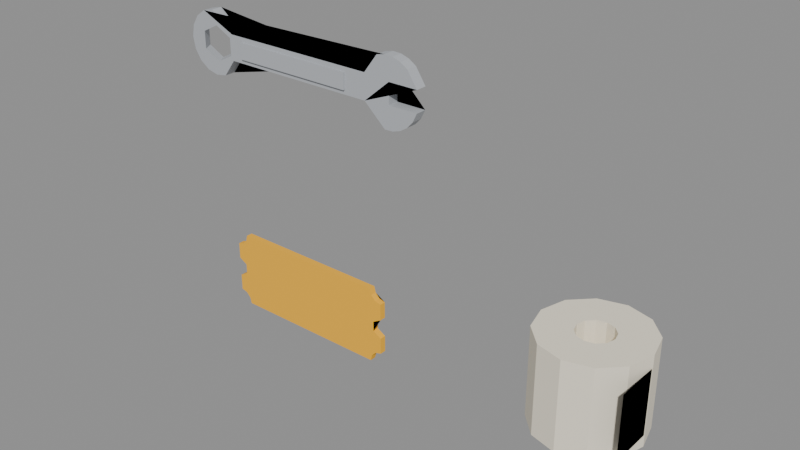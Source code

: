 # Source: LobbyAssets.blend  (saved by Blender 5.2.45; exported with 4.5.12 LTS)
import bpy
from mathutils import Matrix  # noqa: F401  (used for matrix-valued properties, if any)

bpy.ops.wm.read_factory_settings(use_empty=True)
scene = bpy.context.scene
scene.name = 'LobbyAssets'

# ---- materials (node trees are filled in below, after node groups)
mat_ticket_gold = bpy.data.materials.new('Ticket_Gold')
mat_roll_cream = bpy.data.materials.new('Roll_Cream')
mat_wrench_steel = bpy.data.materials.new('Wrench_Steel')

# ---- material node trees
mat_ticket_gold.use_nodes = True; mat_ticket_gold.node_tree.nodes.clear()
_N = mat_ticket_gold.node_tree.nodes; _L = mat_ticket_gold.node_tree.links
n0 = _N.new('ShaderNodeBsdfPrincipled'); n0.name = 'Principled BSDF'; n0.location = (-200, 100)
n0.inputs[0].default_value = (1.0, 0.5, 0.02, 1.0)
n0.inputs[2].default_value = 0.8
n0.inputs[10].default_value = 0.005
n1 = _N.new('ShaderNodeOutputMaterial'); n1.name = 'Material Output'; n1.location = (200, 100)
_L.new(n0.outputs[0], n1.inputs[0])
n1.is_active_output = True
mat_roll_cream.use_nodes = True; mat_roll_cream.node_tree.nodes.clear()
_N = mat_roll_cream.node_tree.nodes; _L = mat_roll_cream.node_tree.links
n0 = _N.new('ShaderNodeBsdfPrincipled'); n0.name = 'Principled BSDF'; n0.location = (-200, 100)
n0.inputs[0].default_value = (0.93, 0.86, 0.7, 1.0)
n0.inputs[2].default_value = 0.8
n0.inputs[10].default_value = 0.005
n1 = _N.new('ShaderNodeOutputMaterial'); n1.name = 'Material Output'; n1.location = (200, 100)
_L.new(n0.outputs[0], n1.inputs[0])
n1.is_active_output = True
mat_wrench_steel.use_nodes = True; mat_wrench_steel.node_tree.nodes.clear()
_N = mat_wrench_steel.node_tree.nodes; _L = mat_wrench_steel.node_tree.links
n0 = _N.new('ShaderNodeBsdfPrincipled'); n0.name = 'Principled BSDF'; n0.location = (-200, 100)
n0.inputs[0].default_value = (0.45, 0.47, 0.5, 1.0)
n0.inputs[2].default_value = 0.8
n0.inputs[10].default_value = 0.005
n1 = _N.new('ShaderNodeOutputMaterial'); n1.name = 'Material Output'; n1.location = (200, 100)
_L.new(n0.outputs[0], n1.inputs[0])
n1.is_active_output = True

# ---- meshes
me_ticket = bpy.data.meshes.new('Ticket')
me_ticket.from_pydata([(-1.2, -0.04, -0.34), (-1.12, -0.04, -0.3614), (-1.061, -0.04, -0.42), (-1.04, -0.04, -0.5), (1.04, -0.04, -0.5), (1.061, -0.04, -0.42), (1.12, -0.04, -0.3614), (1.2, -0.04, -0.34), (1.2, -0.04, -0.128), (1.089, -0.04, -0.064), (1.089, -0.04, 0.064), (1.2, -0.04, 0.128), (1.2, -0.04, 0.34), (1.12, -0.04, 0.3614), (1.061, -0.04, 0.42), (1.04, -0.04, 0.5), (-1.04, -0.04, 0.5), (-1.061, -0.04, 0.42), (-1.12, -0.04, 0.3614), (-1.2, -0.04, 0.34), (-1.2, -0.04, 0.128), (-1.089, -0.04, 0.064), (-1.089, -0.04, -0.064), (-1.2, -0.04, -0.128), (-1.2, 0.04, -0.34), (-1.12, 0.04, -0.3614), (-1.061, 0.04, -0.42), (-1.04, 0.04, -0.5), (1.04, 0.04, -0.5), (1.061, 0.04, -0.42), (1.12, 0.04, -0.3614), (1.2, 0.04, -0.34), (1.2, 0.04, -0.128), (1.089, 0.04, -0.064), (1.089, 0.04, 0.064), (1.2, 0.04, 0.128), (1.2, 0.04, 0.34), (1.12, 0.04, 0.3614), (1.061, 0.04, 0.42), (1.04, 0.04, 0.5), (-1.04, 0.04, 0.5), (-1.061, 0.04, 0.42), (-1.12, 0.04, 0.3614), (-1.2, 0.04, 0.34), (-1.2, 0.04, 0.128), (-1.089, 0.04, 0.064), (-1.089, 0.04, -0.064), (-1.2, 0.04, -0.128)], [], [(21, 11, 9), (26, 36, 38), (1, 24, 0), (2, 25, 1), (3, 26, 2), (4, 27, 3), (5, 28, 4), (6, 29, 5), (7, 30, 6), (8, 31, 7), (9, 32, 8), (10, 33, 9), (11, 34, 10), (12, 35, 11), (13, 36, 12), (14, 37, 13), (15, 38, 14), (16, 39, 15), (17, 40, 16), (18, 41, 17), (19, 42, 18), (20, 43, 19), (21, 44, 20), (22, 45, 21), (23, 46, 22), (0, 47, 23), (0, 23, 22), (21, 20, 19), (1, 0, 22), (21, 19, 18), (2, 1, 22), (21, 18, 17), (3, 2, 22), (21, 17, 16), (4, 3, 22), (21, 16, 15), (5, 4, 22), (21, 15, 14), (6, 5, 22), (21, 14, 13), (7, 6, 22), (21, 13, 12), (8, 7, 22), (21, 12, 11), (9, 8, 22), (11, 10, 9), (9, 22, 21), (47, 24, 25), (26, 27, 28), (46, 47, 25), (26, 28, 29), (45, 46, 25), (26, 29, 30), (44, 45, 25), (26, 30, 31), (43, 44, 25), (26, 31, 32), (42, 43, 25), (26, 32, 33), (41, 42, 25), (26, 33, 34), (40, 41, 25), (26, 34, 35), (39, 40, 25), (26, 35, 36), (38, 39, 25), (36, 37, 38), (38, 25, 26), (1, 25, 24), (2, 26, 25), (3, 27, 26), (4, 28, 27), (5, 29, 28), (6, 30, 29), (7, 31, 30), (8, 32, 31), (9, 33, 32), (10, 34, 33), (11, 35, 34), (12, 36, 35), (13, 37, 36), (14, 38, 37), (15, 39, 38), (16, 40, 39), (17, 41, 40), (18, 42, 41), (19, 43, 42), (20, 44, 43), (21, 45, 44), (22, 46, 45), (23, 47, 46), (0, 24, 47)])
me_ticket.materials.append(mat_ticket_gold)
me_ticket.update()
me_ticketroll = bpy.data.meshes.new('TicketRoll')
me_ticketroll.from_pydata([(0.65, 0.0, 0.0), (0.5629, 0.325, 0.0), (0.325, 0.5629, 0.0), (3.98e-17, 0.65, 0.0), (-0.325, 0.5629, 0.0), (-0.5629, 0.325, 0.0), (-0.65, 7.96e-17, 0.0), (-0.5629, -0.325, 0.0), (-0.325, -0.5629, 0.0), (-1.194e-16, -0.65, 0.0), (0.325, -0.5629, 0.0), (0.5629, -0.325, 0.0), (0.65, 0.0, 1.1), (0.5629, 0.325, 1.1), (0.325, 0.5629, 1.1), (3.98e-17, 0.65, 1.1), (-0.325, 0.5629, 1.1), (-0.5629, 0.325, 1.1), (-0.65, 7.96e-17, 1.1), (-0.5629, -0.325, 1.1), (-0.325, -0.5629, 1.1), (-1.194e-16, -0.65, 1.1), (0.325, -0.5629, 1.1), (0.5629, -0.325, 1.1), (0.22, 0.0, 1.1), (0.1905, 0.11, 1.1), (0.11, 0.1905, 1.1), (1.347e-17, 0.22, 1.1), (-0.11, 0.1905, 1.1), (-0.1905, 0.11, 1.1), (-0.22, 2.694e-17, 1.1), (-0.1905, -0.11, 1.1), (-0.11, -0.1905, 1.1), (-4.041e-17, -0.22, 1.1), (0.11, -0.1905, 1.1), (0.1905, -0.11, 1.1), (0.22, 0.0, 0.75), (0.1905, 0.11, 0.75), (0.11, 0.1905, 0.75), (1.347e-17, 0.22, 0.75), (-0.11, 0.1905, 0.75), (-0.1905, 0.11, 0.75), (-0.22, 2.694e-17, 0.75), (-0.1905, -0.11, 0.75), (-0.11, -0.1905, 0.75), (-4.041e-17, -0.22, 0.75), (0.11, -0.1905, 0.75), (0.1905, -0.11, 0.75), (0.65, -0.02, 0.15), (0.65, 0.0, 0.15), (0.65, 0.0, 0.95), (0.65, -0.02, 0.95), (0.65, -0.57, 0.15), (0.65, -0.55, 0.15), (0.65, -0.55, 0.95), (0.65, -0.57, 0.95)], [], [(1, 12, 0), (13, 24, 12), (25, 36, 24), (2, 13, 1), (14, 25, 13), (26, 37, 25), (3, 14, 2), (15, 26, 14), (27, 38, 26), (4, 15, 3), (16, 27, 15), (28, 39, 27), (5, 16, 4), (17, 28, 16), (29, 40, 28), (6, 17, 5), (18, 29, 17), (30, 41, 29), (7, 18, 6), (19, 30, 18), (31, 42, 30), (8, 19, 7), (20, 31, 19), (32, 43, 31), (9, 20, 8), (21, 32, 20), (33, 44, 32), (10, 21, 9), (22, 33, 21), (34, 45, 33), (11, 22, 10), (23, 34, 22), (35, 46, 34), (0, 23, 11), (12, 35, 23), (24, 47, 35), (38, 42, 46), (8, 4, 0), (51, 52, 48), (53, 50, 49), (48, 53, 49), (51, 54, 55), (55, 53, 52), (1, 13, 12), (13, 25, 24), (25, 37, 36), (2, 14, 13), (14, 26, 25), (26, 38, 37), (3, 15, 14), (15, 27, 26), (27, 39, 38), (4, 16, 15), (16, 28, 27), (28, 40, 39), (5, 17, 16), (17, 29, 28), (29, 41, 40), (6, 18, 17), (18, 30, 29), (30, 42, 41), (7, 19, 18), (19, 31, 30), (31, 43, 42), (8, 20, 19), (20, 32, 31), (32, 44, 43), (9, 21, 20), (21, 33, 32), (33, 45, 44), (10, 22, 21), (22, 34, 33), (34, 46, 45), (11, 23, 22), (23, 35, 34), (35, 47, 46), (0, 12, 23), (12, 24, 35), (24, 36, 47), (46, 47, 36), (36, 37, 38), (38, 39, 40), (40, 41, 42), (42, 43, 44), (44, 45, 46), (46, 36, 38), (38, 40, 42), (42, 44, 46), (0, 11, 10), (10, 9, 0), (9, 8, 0), (8, 7, 6), (6, 5, 8), (5, 4, 8), (4, 3, 2), (2, 1, 4), (1, 0, 4), (51, 55, 52), (53, 54, 50), (48, 52, 53), (51, 50, 54), (55, 54, 53)])
me_ticketroll.materials.append(mat_roll_cream)
me_ticketroll.update()
me_wrench = bpy.data.meshes.new('Wrench')
me_wrench.from_pydata([(-1.02, -0.07, 0.16), (1.03, -0.07, 0.16), (1.206, -0.07, 0.3947), (1.313, -0.07, 0.4184), (1.423, -0.07, 0.4136), (1.527, -0.07, 0.3806), (1.62, -0.07, 0.3217), (1.749, -0.07, 0.13), (1.37, -0.07, 0.13), (1.37, -0.07, -0.13), (1.749, -0.07, -0.13), (1.694, -0.07, -0.2409), (1.62, -0.07, -0.3217), (1.527, -0.07, -0.3806), (1.423, -0.07, -0.4136), (1.313, -0.07, -0.4184), (1.03, -0.07, -0.16), (-1.02, -0.07, -0.16), (-1.183, -0.07, -0.3759), (-1.334, -0.07, -0.3998), (-1.483, -0.07, -0.3654), (-1.608, -0.07, -0.2779), (-1.691, -0.07, -0.1498), (-1.72, -0.07, -4.899e-17), (-1.691, -0.07, 0.1498), (-1.608, -0.07, 0.2779), (-1.483, -0.07, 0.3654), (-1.334, -0.07, 0.3998), (-1.02, 0.07, 0.16), (1.03, 0.07, 0.16), (1.206, 0.07, 0.3947), (1.313, 0.07, 0.4184), (1.423, 0.07, 0.4136), (1.527, 0.07, 0.3806), (1.62, 0.07, 0.3217), (1.749, 0.07, 0.13), (1.37, 0.07, 0.13), (1.37, 0.07, -0.13), (1.749, 0.07, -0.13), (1.694, 0.07, -0.2409), (1.62, 0.07, -0.3217), (1.527, 0.07, -0.3806), (1.423, 0.07, -0.4136), (1.313, 0.07, -0.4184), (1.03, 0.07, -0.16), (-1.02, 0.07, -0.16), (-1.183, 0.07, -0.3759), (-1.334, 0.07, -0.3998), (-1.483, 0.07, -0.3654), (-1.608, 0.07, -0.2779), (-1.691, 0.07, -0.1498), (-1.72, 0.07, -4.899e-17), (-1.691, 0.07, 0.1498), (-1.608, 0.07, 0.2779), (-1.483, 0.07, 0.3654), (-1.334, 0.07, 0.3998), (-1.5, -0.07, -0.11), (-1.439, -0.07, -0.1404), (-1.5, -0.07, 0.01018), (-1.499, -0.07, 0.1103), (-1.5, -0.07, 0.11), (-1.287, -0.07, -0.2164), (-1.429, -0.07, 0.1451), (-1.28, -0.07, -0.22), (-1.076, -0.07, -0.1182), (-1.28, -0.07, 0.22), (-1.06, -0.07, -0.11), (-1.06, -0.07, 0.11), (-1.499, 0.07, 0.1506), (-1.224, 0.07, 0.1516), (-1.36, 0.07, 0.22), (-1.58, 0.07, 0.11), (-1.58, 0.07, 0.008121), (-1.14, 0.07, 0.11), (-1.14, 0.07, 0.03372), (-1.58, 0.07, -0.11), (-1.14, 0.07, -0.08716), (-1.536, 0.07, -0.1322), (-1.14, 0.07, -0.11), (-1.36, 0.07, -0.22), (-0.85, -0.1, -0.1), (-0.85, -0.1, 0.1), (-0.85, 0.1, -0.1), (-0.85, 0.1, 0.1), (0.75, -0.1, -0.1), (0.75, -0.1, 0.1), (0.75, 0.1, -0.1), (0.75, 0.1, 0.1)], [], [(16, 15, 9), (29, 30, 43), (28, 0, 1), (2, 29, 1), (3, 30, 2), (4, 31, 3), (5, 32, 4), (6, 33, 5), (7, 34, 6), (8, 35, 7), (9, 36, 8), (10, 37, 9), (11, 38, 10), (12, 39, 11), (13, 40, 12), (14, 41, 13), (15, 42, 14), (16, 43, 15), (17, 44, 16), (17, 18, 45), (19, 46, 18), (20, 47, 19), (21, 48, 20), (22, 49, 21), (23, 50, 22), (24, 51, 23), (25, 52, 24), (26, 53, 25), (27, 54, 26), (55, 27, 0), (27, 26, 0), (24, 23, 25), (26, 1, 0), (23, 22, 25), (26, 2, 1), (22, 21, 25), (3, 2, 26), (25, 21, 20), (4, 3, 26), (25, 20, 56), (5, 4, 26), (60, 25, 58), (19, 61, 57), (6, 5, 26), (25, 59, 62), (18, 64, 63), (6, 26, 7), (16, 65, 67), (26, 25, 16), (15, 14, 13), (26, 16, 7), (15, 13, 12), (8, 7, 16), (15, 12, 11), (9, 8, 16), (15, 11, 10), (15, 10, 9), (55, 28, 29), (30, 31, 32), (55, 29, 54), (30, 32, 33), (54, 29, 53), (30, 33, 34), (53, 29, 70), (30, 34, 35), (51, 52, 71), (73, 29, 74), (30, 35, 36), (74, 29, 76), (51, 72, 75), (30, 36, 37), (29, 49, 79), (30, 37, 38), (49, 29, 48), (30, 38, 39), (48, 29, 47), (30, 39, 40), (47, 29, 46), (30, 40, 41), (45, 46, 29), (30, 41, 42), (45, 29, 44), (30, 42, 43), (43, 44, 29), (28, 1, 29), (2, 30, 29), (3, 31, 30), (4, 32, 31), (5, 33, 32), (6, 34, 33), (7, 35, 34), (8, 36, 35), (9, 37, 36), (10, 38, 37), (11, 39, 38), (12, 40, 39), (13, 41, 40), (14, 42, 41), (15, 43, 42), (16, 44, 43), (45, 44, 17), (18, 46, 45), (19, 47, 46), (20, 48, 47), (21, 49, 48), (22, 50, 49), (23, 51, 50), (24, 52, 51), (25, 53, 52), (26, 54, 53), (27, 55, 54), (55, 0, 28), (65, 70, 69), (67, 73, 74), (64, 66, 78), (61, 79, 57), (72, 71, 58), (60, 71, 68), (81, 82, 80), (83, 86, 82), (87, 84, 86), (85, 80, 84), (86, 80, 82), (83, 85, 87), (20, 19, 57), (56, 58, 25), (20, 57, 56), (60, 59, 25), (19, 18, 61), (18, 17, 64), (63, 61, 18), (66, 64, 17), (25, 62, 65), (67, 66, 17), (16, 25, 65), (67, 17, 16), (29, 69, 70), (70, 68, 53), (68, 52, 53), (71, 72, 51), (52, 68, 71), (73, 69, 29), (75, 77, 50), (50, 51, 75), (78, 76, 29), (49, 50, 77), (79, 78, 29), (49, 77, 79), (69, 73, 67), (67, 65, 69), (78, 66, 76), (66, 67, 74), (76, 66, 74), (79, 63, 78), (63, 64, 78), (77, 75, 56), (77, 56, 57), (63, 79, 61), (79, 77, 57), (71, 60, 58), (58, 56, 72), (56, 75, 72), (68, 70, 62), (70, 65, 62), (62, 59, 68), (59, 60, 68), (81, 83, 82), (83, 87, 86), (87, 85, 84), (85, 81, 80), (86, 84, 80), (83, 81, 85)])
me_wrench.materials.append(mat_wrench_steel)
me_wrench.materials.append(None)
me_wrench.update()

# ---- objects
ob_ticket = bpy.data.objects.new('Ticket', me_ticket)
ob_ticketroll = bpy.data.objects.new('TicketRoll', me_ticketroll)
ob_wrench = bpy.data.objects.new('Wrench', me_wrench)

# ---- transforms, parenting, visibility, modifiers, constraints
ob_ticket.location = (0.0, 0.0, 0.0)
ob_ticketroll.location = (4.0, 0.0, 0.0)
ob_wrench.location = (0.0, 0.0, 3.0)

# ---- collection membership
scene.collection.objects.link(ob_ticket)
scene.collection.objects.link(ob_ticketroll)
scene.collection.objects.link(ob_wrench)

# ---- scene / render settings (as saved in the file)
scene.frame_start = 1; scene.frame_end = 250; scene.frame_set(1)
scene.render.engine = 'BLENDER_EEVEE_NEXT'
scene.render.image_settings.exr_codec = 'NONE'
scene.render.use_bake_clear = False
scene.render.bake_margin = 0
scene.render.bake_bias = 0.0
scene.render.bake_samples = 0
scene.render.simplify_subdivision_render = 0
scene.render.simplify_child_particles_render = 0.0
scene.render.compositor_device = 'GPU'
scene.eevee.use_volume_custom_range = False
scene.eevee.gtao_distance = 0.0
scene.eevee.use_fast_gi = False
scene.eevee.fast_gi_thickness_near = 0.1
scene.eevee.fast_gi_thickness_far = 0.0
scene.eevee.ray_tracing_options.screen_trace_thickness = 0.1
bpy.context.view_layer.update()

# ---- added for rendering (the .blend has no active camera and no usable light): camera, sun + grey world if the file has none
cam_auto = bpy.data.cameras.new('AutoCamera')
cam_auto.lens = 50.0
cam_auto.sensor_width = 36.0
cam_auto.clip_end = 1000.0
ob_auto_camera = bpy.data.objects.new('AutoCamera', cam_auto)
scene.collection.objects.link(ob_auto_camera)
ob_auto_camera.location = (8.48823, -8.42787, 7.07778)
ob_auto_camera.rotation_euler = (1.09748, -7.21219e-08, 0.694738)
scene.camera = ob_auto_camera
light_auto_sun = bpy.data.lights.new('AutoSun', 'SUN')
light_auto_sun.energy = 3.0
light_auto_sun.angle = 0.0523599
ob_auto_sun = bpy.data.objects.new('AutoSun', light_auto_sun)
scene.collection.objects.link(ob_auto_sun)
ob_auto_sun.rotation_euler = (0.872665, 0.174533, 0.523599)
if scene.world is None:
    world_auto = bpy.data.worlds.new('AutoWorld')
    world_auto.color = (0.3, 0.3, 0.3)
    scene.world = world_auto
bpy.context.view_layer.update()
